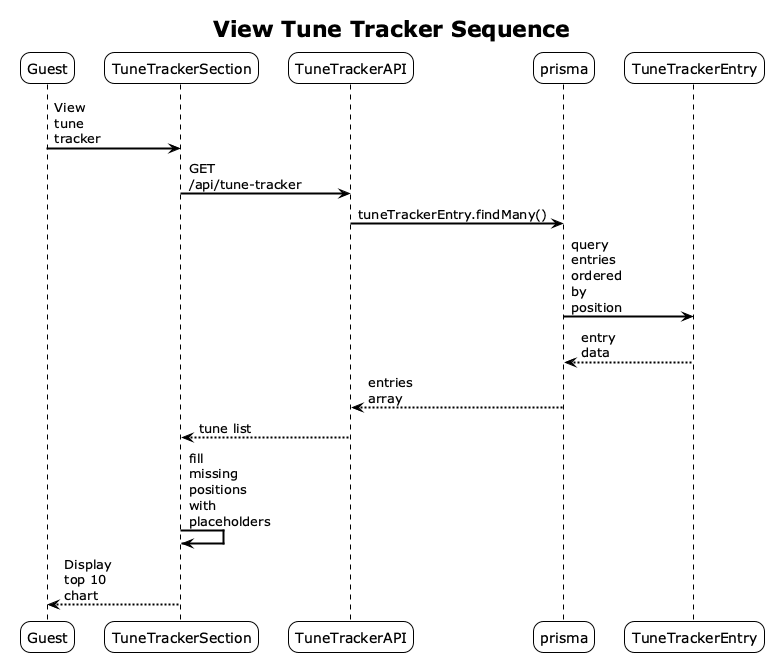

The diagram above was rendered by PlantUML. Its source (embedded in the PNG):
@startuml
!theme plain
skinparam sequenceArrowThickness 2
skinparam roundcorner 20
skinparam maxmessagesize 60

title View Tune Tracker Sequence
participant Guest
participant TuneTrackerSection
participant TuneTrackerAPI
participant prisma
participant TuneTrackerEntry

Guest -> TuneTrackerSection: View tune tracker
TuneTrackerSection -> TuneTrackerAPI: GET /api/tune-tracker
TuneTrackerAPI -> prisma: tuneTrackerEntry.findMany()
prisma -> TuneTrackerEntry: query entries ordered by position
TuneTrackerEntry --> prisma: entry data
prisma --> TuneTrackerAPI: entries array
TuneTrackerAPI --> TuneTrackerSection: tune list
TuneTrackerSection -> TuneTrackerSection: fill missing positions with placeholders
TuneTrackerSection --> Guest: Display top 10 chart

@enduml